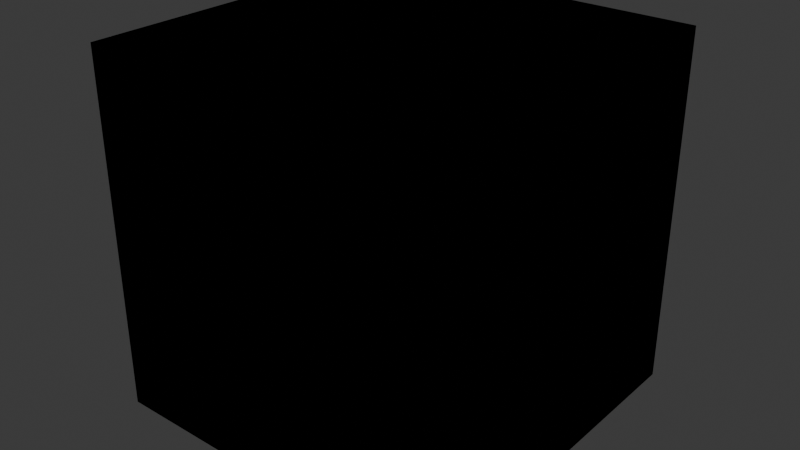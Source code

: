 # Source: Snappie3_4.25.25.blend  (saved by Blender 4.3.34; exported with 4.5.12 LTS)
import bpy
from mathutils import Matrix  # noqa: F401  (used for matrix-valued properties, if any)

bpy.ops.wm.read_factory_settings(use_empty=True)
scene = bpy.context.scene
scene.name = 'Scene'

# ---- collections
col_collection = bpy.data.collections.new('Collection'); scene.collection.children.link(col_collection)

# ---- images (referenced by path relative to the original .blend; pixels are not part of the script)
import os
ASSET_DIR = os.environ.get("B2B_ASSET_DIR", "")  # directory of the original .blend (textures are referenced by path, not embedded)
HERE = os.path.dirname(os.path.abspath(__file__))  # packed textures are extracted next to this script under _unpacked/

def load_image(name, relpath, width, height, colorspace="sRGB"):
    """Load a texture the original file referenced (path relative to the .blend, or extracted next to this script)."""
    p = next((c for c in (os.path.join(HERE, relpath), os.path.join(ASSET_DIR, relpath)) if relpath and os.path.exists(c)), "")
    if p:
        img = bpy.data.images.load(p, check_existing=True)
        img.name = name
    else:  # same state as the original file: an image datablock whose file is absent (Cycles renders it pink)
        img = bpy.data.images.new(name, width, height)
        img.source = "FILE"
        img.filepath = "//" + (relpath or name)
    img.colorspace_settings.name = colorspace
    return img
img_forest_exr = load_image('forest.exr', 'forest.exr', 1024, 1024, 'Linear Rec.709')

# ---- materials (node trees are filled in below, after node groups)
mat_material = bpy.data.materials.new('Material')
mat_material.alpha_threshold = 0.0
mat_material.roughness = 0.5
mat_material.line_color = (0.0, 0.0, 0.0, 1.0)

# ---- material node trees
mat_material.use_nodes = True; mat_material.node_tree.nodes.clear()
_N = mat_material.node_tree.nodes; _L = mat_material.node_tree.links
n0 = _N.new('ShaderNodeOutputMaterial'); n0.name = 'Material Output'; n0.location = (300, 300)
n1 = _N.new('ShaderNodeBsdfPrincipled'); n1.name = 'Principled BSDF'; n1.location = (10, 300)
n1.inputs[3].default_value = 1.45
_L.new(n1.outputs[0], n0.inputs[0])
n0.is_active_output = True

# ---- world
world_world = bpy.data.worlds.new('World'); scene.world = world_world
world_world.use_nodes = True; world_world.node_tree.nodes.clear()
_N = world_world.node_tree.nodes; _L = world_world.node_tree.links
n0 = _N.new('ShaderNodeOutputWorld'); n0.name = 'World Output'; n0.location = (351, 268)
n1 = _N.new('ShaderNodeBackground'); n1.name = 'Background'; n1.location = (61, 268)
n1.inputs[0].default_value = (0.05088, 0.05088, 0.05088, 1.0)
n2 = _N.new('ShaderNodeTexEnvironment'); n2.name = 'Environment Texture'; n2.location = (-262, 277)
n2.image = img_forest_exr
n3 = _N.new('ShaderNodeMapping'); n3.name = 'Mapping'; n3.location = (-442, 277)
n4 = _N.new('ShaderNodeTexCoord'); n4.name = 'Texture Coordinate'; n4.location = (-622, 277)
n5 = _N.new('NodeFrame'); n5.name = 'Frame'; n5.location = (-674, 409)
n5.label = 'Node Group for Material Preview Lighting'
n5.width = 696
_L.new(n1.outputs[0], n0.inputs[0])
_L.new(n3.outputs[0], n2.inputs[0])
_L.new(n4.outputs[0], n3.inputs[0])
n0.is_active_output = True
world_world.color = (0.05088, 0.05088, 0.05088)
world_world.sun_shadow_jitter_overblur = 0.0

# ---- meshes
me_cube = bpy.data.meshes.new('Cube')
me_cube.from_pydata([(1.0, 1.0, 1.0), (1.0, 1.0, -1.0), (1.0, -1.0, 1.0), (1.0, -1.0, -1.0), (-1.0, 1.0, 1.0), (-1.0, 1.0, -1.0), (-1.0, -1.0, 1.0), (-1.0, -1.0, -1.0)], [], [(0, 4, 6, 2), (3, 2, 6, 7), (7, 6, 4, 5), (5, 1, 3, 7), (1, 0, 2, 3), (5, 4, 0, 1)])
_uv = me_cube.uv_layers.new(name='UVMap')
_uv.uv.foreach_set('vector', [0.3285, 0.6618, 0.004883, 0.6618, 0.004883, 0.3382, 0.3285, 0.3382, 0.3382, 0.3285, 0.3382, 0.004883, 0.6618, 0.004883, 0.6618, 0.3285, 0.3285, 0.9951, 0.004883, 0.9951, 0.004883, 0.6715, 0.3285, 0.6715, 0.004883, 0.004883, 0.3285, 0.004883, 0.3285, 0.3285, 0.004883, 0.3285, 0.3382, 0.6715, 0.6618, 0.6715, 0.6618, 0.9951, 0.3382, 0.9951, 0.6618, 0.3382, 0.6618, 0.6618, 0.3382, 0.6618, 0.3382, 0.3382])
me_cube.materials.append(mat_material)
me_cube.use_mirror_vertex_groups = False
me_cube.update()
me_cube_001 = bpy.data.meshes.new('Cube.001')
me_cube_001.from_pydata([(1.0, 1.0, 1.0), (1.0, 1.0, -1.0), (1.0, -1.0, 1.0), (1.0, -1.0, -1.0), (-1.0, 1.0, 1.0), (-1.0, 1.0, -1.0), (-1.0, -1.0, 1.0), (-1.0, -1.0, -1.0)], [], [(0, 4, 6, 2), (3, 2, 6, 7), (7, 6, 4, 5), (5, 1, 3, 7), (1, 0, 2, 3), (5, 4, 0, 1)])
_uv = me_cube_001.uv_layers.new(name='UVMap')
_uv.uv.foreach_set('vector', [0.3285, 0.6618, 0.004883, 0.6618, 0.004883, 0.3382, 0.3285, 0.3382, 0.3382, 0.3285, 0.3382, 0.004883, 0.6618, 0.004883, 0.6618, 0.3285, 0.3285, 0.9951, 0.004883, 0.9951, 0.004883, 0.6715, 0.3285, 0.6715, 0.004883, 0.004883, 0.3285, 0.004883, 0.3285, 0.3285, 0.004883, 0.3285, 0.3382, 0.6715, 0.6618, 0.6715, 0.6618, 0.9951, 0.3382, 0.9951, 0.6618, 0.3382, 0.6618, 0.6618, 0.3382, 0.6618, 0.3382, 0.3382])
me_cube_001.materials.append(mat_material)
me_cube_001.use_mirror_vertex_groups = False
me_cube_001.update()

# ---- objects
ob_cube = bpy.data.objects.new('Cube', me_cube)
ob_cube_001 = bpy.data.objects.new('Cube.001', me_cube_001)

# ---- transforms, parenting, visibility, modifiers, constraints
ob_cube.location = (0.0, 0.0, 0.0)
ob_cube.scale = (2.809, 2.809, 2.809)
ob_cube.lock_rotations_4d = False
ob_cube.empty_display_type = 'ARROWS'
ob_cube.lineart.crease_threshold = 0.0
ob_cube_001.location = (0.0, 0.0, 0.0)
ob_cube_001.scale = (2.809, 2.809, 2.809)
ob_cube_001.lock_rotations_4d = False
ob_cube_001.empty_display_type = 'ARROWS'
ob_cube_001.lineart.crease_threshold = 0.0

# ---- collection membership
col_collection.objects.link(ob_cube)
col_collection.objects.link(ob_cube_001)

# ---- scene / render settings (as saved in the file)
scene.frame_start = 1; scene.frame_end = 250; scene.frame_set(66)
scene.render.engine = 'BLENDER_EEVEE_NEXT'
bpy.context.view_layer.update()

# ---- added for rendering (the .blend has no active camera and no usable light): camera, sun
cam_auto = bpy.data.cameras.new('AutoCamera')
cam_auto.lens = 50.0
cam_auto.sensor_width = 36.0
cam_auto.clip_end = 1000.0
ob_auto_camera = bpy.data.objects.new('AutoCamera', cam_auto)
scene.collection.objects.link(ob_auto_camera)
ob_auto_camera.location = (9.00359, -10.8043, 7.20287)
ob_auto_camera.rotation_euler = (1.09748, -7.21219e-08, 0.694738)
scene.camera = ob_auto_camera
light_auto_sun = bpy.data.lights.new('AutoSun', 'SUN')
light_auto_sun.energy = 3.0
light_auto_sun.angle = 0.0523599
ob_auto_sun = bpy.data.objects.new('AutoSun', light_auto_sun)
scene.collection.objects.link(ob_auto_sun)
ob_auto_sun.rotation_euler = (0.872665, 0.174533, 0.523599)
bpy.context.view_layer.update()
